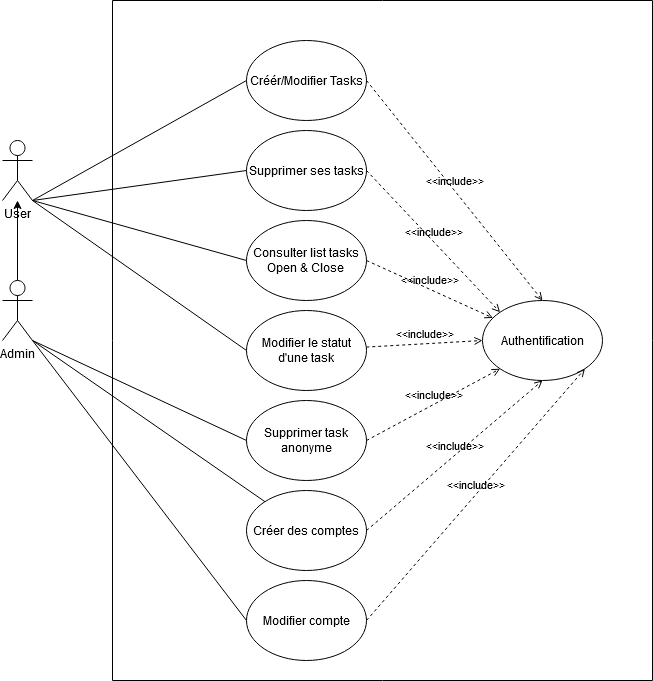

The diagram above was exported from draw.io. Its source (the exported page's mxGraphModel, read from the mxfile embedded in the PNG):
<mxGraphModel dx="1422" dy="791" grid="1" gridSize="10" guides="1" tooltips="1" connect="1" arrows="1" fold="1" page="1" pageScale="1" pageWidth="827" pageHeight="1169" math="0" shadow="0">
  <root>
    <mxCell id="0" />
    <mxCell id="1" parent="0" />
    <mxCell id="wkWcv_O-CoRbBhJD6BRi-13" value="" style="verticalLabelPosition=bottom;verticalAlign=top;html=1;shape=mxgraph.basic.rect;fillColor2=none;strokeWidth=1;size=20;indent=5;" vertex="1" parent="1">
      <mxGeometry x="220" y="150" width="540" height="680" as="geometry" />
    </mxCell>
    <mxCell id="wkWcv_O-CoRbBhJD6BRi-2" value="User" style="shape=umlActor;verticalLabelPosition=bottom;labelBackgroundColor=#ffffff;verticalAlign=top;html=1;outlineConnect=0;" vertex="1" parent="1">
      <mxGeometry x="110" y="290" width="30" height="60" as="geometry" />
    </mxCell>
    <mxCell id="wkWcv_O-CoRbBhJD6BRi-36" value="" style="edgeStyle=orthogonalEdgeStyle;rounded=0;orthogonalLoop=1;jettySize=auto;html=1;" edge="1" parent="1" source="wkWcv_O-CoRbBhJD6BRi-3" target="wkWcv_O-CoRbBhJD6BRi-2">
      <mxGeometry relative="1" as="geometry" />
    </mxCell>
    <mxCell id="wkWcv_O-CoRbBhJD6BRi-3" value="Admin" style="shape=umlActor;verticalLabelPosition=bottom;labelBackgroundColor=#ffffff;verticalAlign=top;html=1;outlineConnect=0;" vertex="1" parent="1">
      <mxGeometry x="110" y="430" width="30" height="60" as="geometry" />
    </mxCell>
    <mxCell id="wkWcv_O-CoRbBhJD6BRi-6" value="Créér/Modifier Tasks" style="ellipse;whiteSpace=wrap;html=1;" vertex="1" parent="1">
      <mxGeometry x="354" y="190" width="120" height="80" as="geometry" />
    </mxCell>
    <mxCell id="wkWcv_O-CoRbBhJD6BRi-7" value="Supprimer ses tasks" style="ellipse;whiteSpace=wrap;html=1;" vertex="1" parent="1">
      <mxGeometry x="354" y="280" width="120" height="80" as="geometry" />
    </mxCell>
    <mxCell id="wkWcv_O-CoRbBhJD6BRi-8" value="&lt;div&gt;Consulter list tasks&lt;/div&gt;&lt;div&gt;Open &amp;amp; Close&lt;br&gt;&lt;/div&gt;" style="ellipse;whiteSpace=wrap;html=1;" vertex="1" parent="1">
      <mxGeometry x="354" y="370" width="120" height="80" as="geometry" />
    </mxCell>
    <mxCell id="wkWcv_O-CoRbBhJD6BRi-9" value="Supprimer task anonyme" style="ellipse;whiteSpace=wrap;html=1;" vertex="1" parent="1">
      <mxGeometry x="354" y="550" width="120" height="80" as="geometry" />
    </mxCell>
    <mxCell id="wkWcv_O-CoRbBhJD6BRi-10" value="Créer des comptes" style="ellipse;whiteSpace=wrap;html=1;" vertex="1" parent="1">
      <mxGeometry x="354" y="640" width="120" height="80" as="geometry" />
    </mxCell>
    <mxCell id="wkWcv_O-CoRbBhJD6BRi-11" value="Modifier compte" style="ellipse;whiteSpace=wrap;html=1;" vertex="1" parent="1">
      <mxGeometry x="354" y="730" width="120" height="80" as="geometry" />
    </mxCell>
    <mxCell id="wkWcv_O-CoRbBhJD6BRi-15" value="Modifier le statut d'une task" style="ellipse;whiteSpace=wrap;html=1;" vertex="1" parent="1">
      <mxGeometry x="354" y="460" width="120" height="80" as="geometry" />
    </mxCell>
    <mxCell id="wkWcv_O-CoRbBhJD6BRi-16" value="Authentification" style="ellipse;whiteSpace=wrap;html=1;" vertex="1" parent="1">
      <mxGeometry x="590" y="450" width="120" height="80" as="geometry" />
    </mxCell>
    <mxCell id="wkWcv_O-CoRbBhJD6BRi-17" value="&amp;lt;&amp;lt;include&amp;gt;&amp;gt;" style="edgeStyle=none;html=1;endArrow=open;verticalAlign=bottom;dashed=1;labelBackgroundColor=none;exitX=1;exitY=0.5;exitDx=0;exitDy=0;entryX=0.5;entryY=0;entryDx=0;entryDy=0;" edge="1" parent="1" source="wkWcv_O-CoRbBhJD6BRi-6" target="wkWcv_O-CoRbBhJD6BRi-16">
      <mxGeometry width="160" relative="1" as="geometry">
        <mxPoint x="330" y="480" as="sourcePoint" />
        <mxPoint x="490" y="480" as="targetPoint" />
      </mxGeometry>
    </mxCell>
    <mxCell id="wkWcv_O-CoRbBhJD6BRi-18" value="&amp;lt;&amp;lt;include&amp;gt;&amp;gt;" style="edgeStyle=none;html=1;endArrow=open;verticalAlign=bottom;dashed=1;labelBackgroundColor=none;exitX=1;exitY=0.5;exitDx=0;exitDy=0;entryX=0;entryY=0;entryDx=0;entryDy=0;" edge="1" parent="1" source="wkWcv_O-CoRbBhJD6BRi-7" target="wkWcv_O-CoRbBhJD6BRi-16">
      <mxGeometry width="160" relative="1" as="geometry">
        <mxPoint x="484" y="240" as="sourcePoint" />
        <mxPoint x="660" y="460" as="targetPoint" />
      </mxGeometry>
    </mxCell>
    <mxCell id="wkWcv_O-CoRbBhJD6BRi-19" value="&amp;lt;&amp;lt;include&amp;gt;&amp;gt;" style="edgeStyle=none;html=1;endArrow=open;verticalAlign=bottom;dashed=1;labelBackgroundColor=none;exitX=1;exitY=0.5;exitDx=0;exitDy=0;" edge="1" parent="1" source="wkWcv_O-CoRbBhJD6BRi-8" target="wkWcv_O-CoRbBhJD6BRi-16">
      <mxGeometry width="160" relative="1" as="geometry">
        <mxPoint x="494" y="250" as="sourcePoint" />
        <mxPoint x="670" y="470" as="targetPoint" />
      </mxGeometry>
    </mxCell>
    <mxCell id="wkWcv_O-CoRbBhJD6BRi-20" value="&amp;lt;&amp;lt;include&amp;gt;&amp;gt;" style="edgeStyle=none;html=1;endArrow=open;verticalAlign=bottom;dashed=1;labelBackgroundColor=none;entryX=0;entryY=0.5;entryDx=0;entryDy=0;" edge="1" parent="1" source="wkWcv_O-CoRbBhJD6BRi-15" target="wkWcv_O-CoRbBhJD6BRi-16">
      <mxGeometry width="160" relative="1" as="geometry">
        <mxPoint x="504" y="260" as="sourcePoint" />
        <mxPoint x="680" y="480" as="targetPoint" />
      </mxGeometry>
    </mxCell>
    <mxCell id="wkWcv_O-CoRbBhJD6BRi-21" value="&amp;lt;&amp;lt;include&amp;gt;&amp;gt;" style="edgeStyle=none;html=1;endArrow=open;verticalAlign=bottom;dashed=1;labelBackgroundColor=none;exitX=1;exitY=0.5;exitDx=0;exitDy=0;entryX=0;entryY=1;entryDx=0;entryDy=0;" edge="1" parent="1" source="wkWcv_O-CoRbBhJD6BRi-9" target="wkWcv_O-CoRbBhJD6BRi-16">
      <mxGeometry width="160" relative="1" as="geometry">
        <mxPoint x="514" y="270" as="sourcePoint" />
        <mxPoint x="690" y="490" as="targetPoint" />
      </mxGeometry>
    </mxCell>
    <mxCell id="wkWcv_O-CoRbBhJD6BRi-22" value="&amp;lt;&amp;lt;include&amp;gt;&amp;gt;" style="edgeStyle=none;html=1;endArrow=open;verticalAlign=bottom;dashed=1;labelBackgroundColor=none;exitX=1;exitY=0.5;exitDx=0;exitDy=0;entryX=0.5;entryY=1;entryDx=0;entryDy=0;" edge="1" parent="1" source="wkWcv_O-CoRbBhJD6BRi-10" target="wkWcv_O-CoRbBhJD6BRi-16">
      <mxGeometry width="160" relative="1" as="geometry">
        <mxPoint x="524" y="280" as="sourcePoint" />
        <mxPoint x="700" y="500" as="targetPoint" />
      </mxGeometry>
    </mxCell>
    <mxCell id="wkWcv_O-CoRbBhJD6BRi-23" value="&amp;lt;&amp;lt;include&amp;gt;&amp;gt;" style="edgeStyle=none;html=1;endArrow=open;verticalAlign=bottom;dashed=1;labelBackgroundColor=none;exitX=1;exitY=0.5;exitDx=0;exitDy=0;entryX=1;entryY=1;entryDx=0;entryDy=0;" edge="1" parent="1" source="wkWcv_O-CoRbBhJD6BRi-11" target="wkWcv_O-CoRbBhJD6BRi-16">
      <mxGeometry width="160" relative="1" as="geometry">
        <mxPoint x="534" y="290" as="sourcePoint" />
        <mxPoint x="710" y="510" as="targetPoint" />
      </mxGeometry>
    </mxCell>
    <mxCell id="wkWcv_O-CoRbBhJD6BRi-26" value="" style="endArrow=none;html=1;exitX=1;exitY=1;exitDx=0;exitDy=0;exitPerimeter=0;entryX=0;entryY=0.5;entryDx=0;entryDy=0;" edge="1" parent="1" source="wkWcv_O-CoRbBhJD6BRi-3" target="wkWcv_O-CoRbBhJD6BRi-11">
      <mxGeometry width="50" height="50" relative="1" as="geometry">
        <mxPoint x="390" y="500" as="sourcePoint" />
        <mxPoint x="440" y="450" as="targetPoint" />
      </mxGeometry>
    </mxCell>
    <mxCell id="wkWcv_O-CoRbBhJD6BRi-28" value="" style="endArrow=none;html=1;exitX=1;exitY=1;exitDx=0;exitDy=0;exitPerimeter=0;" edge="1" parent="1" source="wkWcv_O-CoRbBhJD6BRi-3" target="wkWcv_O-CoRbBhJD6BRi-10">
      <mxGeometry width="50" height="50" relative="1" as="geometry">
        <mxPoint x="140" y="500" as="sourcePoint" />
        <mxPoint x="364" y="780" as="targetPoint" />
      </mxGeometry>
    </mxCell>
    <mxCell id="wkWcv_O-CoRbBhJD6BRi-29" value="" style="endArrow=none;html=1;exitX=1;exitY=1;exitDx=0;exitDy=0;exitPerimeter=0;entryX=0;entryY=0.5;entryDx=0;entryDy=0;" edge="1" parent="1" source="wkWcv_O-CoRbBhJD6BRi-3" target="wkWcv_O-CoRbBhJD6BRi-9">
      <mxGeometry width="50" height="50" relative="1" as="geometry">
        <mxPoint x="160" y="510" as="sourcePoint" />
        <mxPoint x="374" y="790" as="targetPoint" />
      </mxGeometry>
    </mxCell>
    <mxCell id="wkWcv_O-CoRbBhJD6BRi-30" value="" style="endArrow=none;html=1;exitX=1;exitY=1;exitDx=0;exitDy=0;exitPerimeter=0;entryX=0;entryY=0.5;entryDx=0;entryDy=0;" edge="1" parent="1" source="wkWcv_O-CoRbBhJD6BRi-2" target="wkWcv_O-CoRbBhJD6BRi-15">
      <mxGeometry width="50" height="50" relative="1" as="geometry">
        <mxPoint x="170" y="520" as="sourcePoint" />
        <mxPoint x="384" y="800" as="targetPoint" />
      </mxGeometry>
    </mxCell>
    <mxCell id="wkWcv_O-CoRbBhJD6BRi-31" value="" style="endArrow=none;html=1;exitX=1;exitY=1;exitDx=0;exitDy=0;exitPerimeter=0;entryX=0;entryY=0.5;entryDx=0;entryDy=0;" edge="1" parent="1" source="wkWcv_O-CoRbBhJD6BRi-2" target="wkWcv_O-CoRbBhJD6BRi-8">
      <mxGeometry width="50" height="50" relative="1" as="geometry">
        <mxPoint x="180" y="530" as="sourcePoint" />
        <mxPoint x="394" y="810" as="targetPoint" />
      </mxGeometry>
    </mxCell>
    <mxCell id="wkWcv_O-CoRbBhJD6BRi-32" value="" style="endArrow=none;html=1;exitX=1;exitY=1;exitDx=0;exitDy=0;exitPerimeter=0;entryX=0;entryY=0.5;entryDx=0;entryDy=0;" edge="1" parent="1" source="wkWcv_O-CoRbBhJD6BRi-2" target="wkWcv_O-CoRbBhJD6BRi-7">
      <mxGeometry width="50" height="50" relative="1" as="geometry">
        <mxPoint x="190" y="540" as="sourcePoint" />
        <mxPoint x="404" y="820" as="targetPoint" />
      </mxGeometry>
    </mxCell>
    <mxCell id="wkWcv_O-CoRbBhJD6BRi-33" value="" style="endArrow=none;html=1;exitX=1;exitY=1;exitDx=0;exitDy=0;exitPerimeter=0;entryX=0;entryY=0.5;entryDx=0;entryDy=0;" edge="1" parent="1" source="wkWcv_O-CoRbBhJD6BRi-2" target="wkWcv_O-CoRbBhJD6BRi-6">
      <mxGeometry width="50" height="50" relative="1" as="geometry">
        <mxPoint x="200" y="550" as="sourcePoint" />
        <mxPoint x="414" y="830" as="targetPoint" />
      </mxGeometry>
    </mxCell>
  </root>
</mxGraphModel>